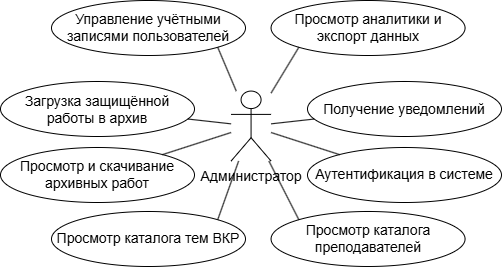

The diagram above was exported from draw.io. Its source (the exported page's mxGraphModel, read from the mxfile embedded in the PNG):
<mxGraphModel dx="514" dy="841" grid="0" gridSize="10" guides="1" tooltips="1" connect="1" arrows="1" fold="1" page="1" pageScale="1" pageWidth="900" pageHeight="750" math="0" shadow="0">
  <root>
    <mxCell id="0" />
    <mxCell id="1" parent="0" />
    <mxCell id="act" parent="1" style="shape=umlActor;whiteSpace=wrap;html=1;boundedLbl=1;align=center;fontSize=14;verticalLabelPosition=bottom;verticalAlign=top;" value="Администратор" vertex="1">
      <mxGeometry height="70" width="40" x="1233.57" y="334.57" as="geometry" />
    </mxCell>
    <mxCell id="uc1" parent="1" style="ellipse;whiteSpace=wrap;html=1;fontSize=14;" value="Аутентификация в системе" vertex="1">
      <mxGeometry height="55" width="194" x="1310.0003143359138" y="390.9970155076026" as="geometry" />
    </mxCell>
    <mxCell id="uc2" parent="1" style="ellipse;whiteSpace=wrap;html=1;fontSize=14;" value="Просмотр каталога преподавателей" vertex="1">
      <mxGeometry height="55" width="194" x="1273.571267944475" y="454.9937322648092" as="geometry" />
    </mxCell>
    <mxCell id="uc3" parent="1" style="ellipse;whiteSpace=wrap;html=1;fontSize=14;" value="Просмотр каталога тем ВКР" vertex="1">
      <mxGeometry height="55" width="194" x="1053.9984401730846" y="454.99864615835315" as="geometry" />
    </mxCell>
    <mxCell id="uc12" parent="1" style="ellipse;whiteSpace=wrap;html=1;fontSize=14;" value="Просмотр и скачивание архивных работ" vertex="1">
      <mxGeometry height="55" width="194" x="1003.0036392036184" y="390.99986708679234" as="geometry" />
    </mxCell>
    <mxCell id="uc13" parent="1" style="ellipse;whiteSpace=wrap;html=1;fontSize=14;" value="Загрузка защищённой работы в архив" vertex="1">
      <mxGeometry height="55" width="194" x="1003.0036392036184" y="325.00013291320766" as="geometry" />
    </mxCell>
    <mxCell id="uc14" parent="1" style="ellipse;whiteSpace=wrap;html=1;fontSize=14;" value="Управление учётными записями пользователей" vertex="1">
      <mxGeometry height="55" width="194" x="1053.9984401730846" y="243.99135384164688" as="geometry" />
    </mxCell>
    <mxCell id="uc15" parent="1" style="ellipse;whiteSpace=wrap;html=1;fontSize=14;" value="Просмотр аналитики и экспорт данных" vertex="1">
      <mxGeometry height="55" width="194" x="1273.571267944475" y="243.9962677351908" as="geometry" />
    </mxCell>
    <mxCell id="uc16" parent="1" style="ellipse;whiteSpace=wrap;html=1;fontSize=14;" value="Получение уведомлений" vertex="1">
      <mxGeometry height="55" width="194" x="1310.0003143359138" y="325.00298449239733" as="geometry" />
    </mxCell>
    <mxCell id="e_uc1" edge="1" parent="1" source="act" style="html=1;endArrow=none;fontSize=14;" target="uc1">
      <mxGeometry relative="1" as="geometry" />
    </mxCell>
    <mxCell id="e_uc2" edge="1" parent="1" source="act" style="html=1;endArrow=none;fontSize=14;entryX=0;entryY=0;entryDx=0;entryDy=0;" target="uc2">
      <mxGeometry relative="1" as="geometry" />
    </mxCell>
    <mxCell id="e_uc3" edge="1" parent="1" source="act" style="html=1;endArrow=none;fontSize=14;entryX=1;entryY=0;entryDx=0;entryDy=0;" target="uc3">
      <mxGeometry relative="1" as="geometry" />
    </mxCell>
    <mxCell id="e_uc12" edge="1" parent="1" source="act" style="html=1;endArrow=none;fontSize=14;" target="uc12">
      <mxGeometry relative="1" as="geometry" />
    </mxCell>
    <mxCell id="e_uc13" edge="1" parent="1" source="act" style="html=1;endArrow=none;fontSize=14;" target="uc13">
      <mxGeometry relative="1" as="geometry" />
    </mxCell>
    <mxCell id="e_uc14" edge="1" parent="1" source="act" style="html=1;endArrow=none;fontSize=14;entryX=1;entryY=1;entryDx=0;entryDy=0;" target="uc14">
      <mxGeometry relative="1" as="geometry" />
    </mxCell>
    <mxCell id="e_uc15" edge="1" parent="1" source="act" style="html=1;endArrow=none;fontSize=14;entryX=0;entryY=1;entryDx=0;entryDy=0;" target="uc15">
      <mxGeometry relative="1" as="geometry" />
    </mxCell>
    <mxCell id="e_uc16" edge="1" parent="1" source="act" style="html=1;endArrow=none;fontSize=14;" target="uc16">
      <mxGeometry relative="1" as="geometry" />
    </mxCell>
    <mxCell id="WJEF_aU7Bek4UT_iugru-6" edge="1" parent="1" source="uc2" style="edgeStyle=orthogonalEdgeStyle;rounded=0;orthogonalLoop=1;jettySize=auto;html=1;exitX=0.5;exitY=1;exitDx=0;exitDy=0;" target="uc2">
      <mxGeometry relative="1" as="geometry" />
    </mxCell>
  </root>
</mxGraphModel>